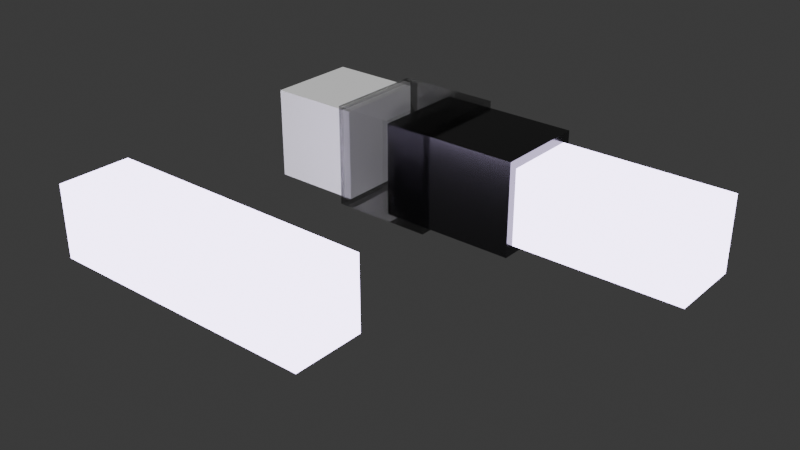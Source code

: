 # Source: HardOpsAltMMenu.blend  (saved by Blender 5.2.45; exported with 4.5.12 LTS)
import bpy
from mathutils import Matrix  # noqa: F401  (used for matrix-valued properties, if any)

bpy.ops.wm.read_factory_settings(use_empty=True)
scene = bpy.context.scene
scene.name = 'Scene'

# ---- collections
col_collection = bpy.data.collections.new('Collection'); scene.collection.children.link(col_collection)

# ---- materials (node trees are filled in below, after node groups)
mat_glass = bpy.data.materials.new('Glass')
mat_glass.surface_render_method = 'BLENDED'
mat_glass.blend_method = 'BLEND'
mat_glass.diffuse_color = (0.7559, 0.4239, 0.1015, 0.5)
mat_glass.roughness = 0.0
mat_glass.metallic = 1.0
mat_material_001 = bpy.data.materials.new('Material.001')
mat_material_001.diffuse_color = (0.6979, 0.7131, 0.1341, 1.0)
mat_emission = bpy.data.materials.new('Emission')
mat_emission.diffuse_color = (0.5223, 0.1536, 0.6362, 1.0)
mat_emission.roughness = 0.0

# ---- material node trees
mat_glass.use_nodes = True; mat_glass.node_tree.nodes.clear()
_N = mat_glass.node_tree.nodes; _L = mat_glass.node_tree.links
n0 = _N.new('ShaderNodeOutputMaterial'); n0.name = 'Material Output'; n0.location = (200, 100)
n1 = _N.new('ShaderNodeMixShader'); n1.name = 'Mix Shader'; n1.location = (20, 100)
n2 = _N.new('ShaderNodeValToRGB'); n2.name = 'Color Ramp'; n2.location = (-260, 250)
while len(n2.color_ramp.elements) > 1: n2.color_ramp.elements.remove(n2.color_ramp.elements[-1])
n2.color_ramp.elements[0].position = 0.0; n2.color_ramp.elements[0].color = (0.0, 0.0, 0.0, 1.0)
_e = n2.color_ramp.elements.new(0.3); _e.color = (0.6, 0.6, 0.6, 1.0)
n3 = _N.new('ShaderNodeFresnel'); n3.name = 'Fresnel'; n3.location = (-440, 150)
n4 = _N.new('ShaderNodeBsdfGlass'); n4.name = 'Glass BSDF'; n4.location = (-440, -70)
n4.width = 160
n4.inputs[1].default_value = 0.1
n5 = _N.new('ShaderNodeBsdfTransparent'); n5.name = 'Transparent BSDF'; n5.location = (-440, 30)
n5.inputs[0].default_value = (0.6, 0.6, 0.6, 1.0)
n6 = _N.new('ShaderNodeValue'); n6.name = 'Value'; n6.location = (-620, 30)
n6.outputs[0].default_value = 1.45
_L.new(n1.outputs[0], n0.inputs[0])
_L.new(n2.outputs[0], n1.inputs[0])
_L.new(n3.outputs[0], n2.inputs[0])
_L.new(n4.outputs[0], n1.inputs[2])
_L.new(n5.outputs[0], n1.inputs[1])
_L.new(n6.outputs[0], n3.inputs[0])
_L.new(n6.outputs[0], n4.inputs[2])
n0.is_active_output = True
mat_material_001.use_nodes = True; mat_material_001.node_tree.nodes.clear()
_N = mat_material_001.node_tree.nodes; _L = mat_material_001.node_tree.links
n0 = _N.new('ShaderNodeBsdfPrincipled'); n0.name = 'Principled BSDF'; n0.location = (-200, 100)
n0.inputs[0].default_value = (0.1325, 0.1325, 0.1325, 1.0)
n0.inputs[1].default_value = 1.0
n0.inputs[2].default_value = 0.1954
n0.inputs[10].default_value = 0.005
n1 = _N.new('ShaderNodeOutputMaterial'); n1.name = 'Material Output'; n1.location = (200, 100)
_L.new(n0.outputs[0], n1.inputs[0])
n1.is_active_output = True
mat_emission.use_nodes = True; mat_emission.node_tree.nodes.clear()
_N = mat_emission.node_tree.nodes; _L = mat_emission.node_tree.links
n0 = _N.new('ShaderNodeOutputMaterial'); n0.name = 'Material Output'; n0.location = (200, 100)
n1 = _N.new('ShaderNodeEmission'); n1.name = 'Emission'; n1.location = (20, 100)
n1.inputs[0].default_value = (0.6029, 0.5185, 0.7975, 1.0)
n2 = _N.new('ShaderNodeMath'); n2.name = 'Math'; n2.location = (-160, 100)
n2.operation = 'MULTIPLY'
n2.inputs[1].default_value = 8.0
n3 = _N.new('ShaderNodeMath'); n3.name = 'Math.001'; n3.location = (-340, 100)
n3.operation = 'FLOOR'
n3.use_clamp = True
n4 = _N.new('ShaderNodeMath'); n4.name = 'Math.002'; n4.location = (-520, 100)
n4.operation = 'ARCTAN2'
n4.inputs[0].default_value = 0.9945
n4.inputs[1].default_value = 0.2
_L.new(n1.outputs[0], n0.inputs[0])
_L.new(n2.outputs[0], n1.inputs[1])
_L.new(n3.outputs[0], n2.inputs[0])
_L.new(n4.outputs[0], n3.inputs[0])
n0.is_active_output = True

# ---- world
world_world = bpy.data.worlds.new('World'); scene.world = world_world
world_world.use_nodes = True; world_world.node_tree.nodes.clear()
_N = world_world.node_tree.nodes; _L = world_world.node_tree.links
n0 = _N.new('ShaderNodeOutputWorld'); n0.name = 'World Output'; n0.location = (200, 100)
n1 = _N.new('ShaderNodeBackground'); n1.name = 'Background'; n1.location = (-200, 100)
n1.inputs[0].default_value = (0.05088, 0.05088, 0.05088, 1.0)
_L.new(n1.outputs[0], n0.inputs[0])
n0.is_active_output = True
world_world.color = (0.05088, 0.05088, 0.05088)
world_world.sun_shadow_jitter_overblur = 0.0

# ---- meshes
me_cube = bpy.data.meshes.new('Cube')
me_cube.from_pydata([(-1.0, -1.0, -1.0), (-1.0, -1.0, 1.0), (-1.0, 1.0, -1.0), (-1.0, 1.0, 1.0), (1.0, -1.0, -1.0), (1.0, -1.0, 1.0), (1.0, 1.0, -1.0), (1.0, 1.0, 1.0)], [], [(0, 1, 3, 2), (2, 3, 7, 6), (6, 7, 5, 4), (4, 5, 1, 0), (2, 6, 4, 0), (7, 3, 1, 5)])
_uv = me_cube.uv_layers.new(name='UVMap')
_uv.uv.foreach_set('vector', [0.375, 0.0, 0.625, 0.0, 0.625, 0.25, 0.375, 0.25, 0.375, 0.25, 0.625, 0.25, 0.625, 0.5, 0.375, 0.5, 0.375, 0.5, 0.625, 0.5, 0.625, 0.75, 0.375, 0.75, 0.375, 0.75, 0.625, 0.75, 0.625, 1.0, 0.375, 1.0, 0.125, 0.5, 0.375, 0.5, 0.375, 0.75, 0.125, 0.75, 0.625, 0.5, 0.875, 0.5, 0.875, 0.75, 0.625, 0.75])
me_cube.materials.append(mat_glass)
me_cube.update()
me_cube_001 = bpy.data.meshes.new('Cube.001')
me_cube_001.from_pydata([(-1.0, -1.0, -1.0), (-1.0, -1.0, 1.0), (-1.0, 1.0, -1.0), (-1.0, 1.0, 1.0), (1.0, -1.0, -1.0), (1.0, -1.0, 1.0), (1.0, 1.0, -1.0), (1.0, 1.0, 1.0)], [], [(0, 1, 3, 2), (2, 3, 7, 6), (6, 7, 5, 4), (4, 5, 1, 0), (2, 6, 4, 0), (7, 3, 1, 5)])
_uv = me_cube_001.uv_layers.new(name='UVMap')
_uv.uv.foreach_set('vector', [0.375, 0.0, 0.625, 0.0, 0.625, 0.25, 0.375, 0.25, 0.375, 0.25, 0.625, 0.25, 0.625, 0.5, 0.375, 0.5, 0.375, 0.5, 0.625, 0.5, 0.625, 0.75, 0.375, 0.75, 0.375, 0.75, 0.625, 0.75, 0.625, 1.0, 0.375, 1.0, 0.125, 0.5, 0.375, 0.5, 0.375, 0.75, 0.125, 0.75, 0.625, 0.5, 0.875, 0.5, 0.875, 0.75, 0.625, 0.75])
me_cube_001.materials.append(mat_material_001)
me_cube_001.update()
me_cube_002 = bpy.data.meshes.new('Cube.002')
me_cube_002.from_pydata([(-1.0, -1.0, -1.0), (-1.0, -1.0, 1.0), (-1.0, 1.0, -1.0), (-1.0, 1.0, 1.0), (1.0, -1.0, -1.0), (1.0, -1.0, 1.0), (1.0, 1.0, -1.0), (1.0, 1.0, 1.0)], [], [(0, 1, 3, 2), (2, 3, 7, 6), (6, 7, 5, 4), (4, 5, 1, 0), (2, 6, 4, 0), (7, 3, 1, 5)])
_uv = me_cube_002.uv_layers.new(name='UVMap')
_uv.uv.foreach_set('vector', [0.375, 0.0, 0.625, 0.0, 0.625, 0.25, 0.375, 0.25, 0.375, 0.25, 0.625, 0.25, 0.625, 0.5, 0.375, 0.5, 0.375, 0.5, 0.625, 0.5, 0.625, 0.75, 0.375, 0.75, 0.375, 0.75, 0.625, 0.75, 0.625, 1.0, 0.375, 1.0, 0.125, 0.5, 0.375, 0.5, 0.375, 0.75, 0.125, 0.75, 0.625, 0.5, 0.875, 0.5, 0.875, 0.75, 0.625, 0.75])
me_cube_002.materials.append(mat_emission)
me_cube_002.update()
me_cube_003 = bpy.data.meshes.new('Cube.003')
me_cube_003.from_pydata([(-1.0, -1.0, -1.0), (-1.0, -1.0, 1.0), (-1.0, 1.0, -1.0), (-1.0, 1.0, 1.0), (1.0, -1.0, -1.0), (1.0, -1.0, 1.0), (1.0, 1.0, -1.0), (1.0, 1.0, 1.0)], [], [(0, 1, 3, 2), (2, 3, 7, 6), (6, 7, 5, 4), (4, 5, 1, 0), (2, 6, 4, 0), (7, 3, 1, 5)])
_uv = me_cube_003.uv_layers.new(name='UVMap')
_uv.uv.foreach_set('vector', [0.375, 0.0, 0.625, 0.0, 0.625, 0.25, 0.375, 0.25, 0.375, 0.25, 0.625, 0.25, 0.625, 0.5, 0.375, 0.5, 0.375, 0.5, 0.625, 0.5, 0.625, 0.75, 0.375, 0.75, 0.375, 0.75, 0.625, 0.75, 0.625, 1.0, 0.375, 1.0, 0.125, 0.5, 0.375, 0.5, 0.375, 0.75, 0.125, 0.75, 0.625, 0.5, 0.875, 0.5, 0.875, 0.75, 0.625, 0.75])
me_cube_003.update()
me_cube_004 = bpy.data.meshes.new('Cube.004')
me_cube_004.from_pydata([(-1.0, -1.0, -1.0), (-1.0, -1.0, 1.0), (-1.0, 1.0, -1.0), (-1.0, 1.0, 1.0), (1.0, -1.0, -1.0), (1.0, -1.0, 1.0), (1.0, 1.0, -1.0), (1.0, 1.0, 1.0)], [], [(0, 1, 3, 2), (2, 3, 7, 6), (6, 7, 5, 4), (4, 5, 1, 0), (2, 6, 4, 0), (7, 3, 1, 5)])
_uv = me_cube_004.uv_layers.new(name='UVMap')
_uv.uv.foreach_set('vector', [0.375, 0.0, 0.625, 0.0, 0.625, 0.25, 0.375, 0.25, 0.375, 0.25, 0.625, 0.25, 0.625, 0.5, 0.375, 0.5, 0.375, 0.5, 0.625, 0.5, 0.625, 0.75, 0.375, 0.75, 0.375, 0.75, 0.625, 0.75, 0.625, 1.0, 0.375, 1.0, 0.125, 0.5, 0.375, 0.5, 0.375, 0.75, 0.125, 0.75, 0.625, 0.5, 0.875, 0.5, 0.875, 0.75, 0.625, 0.75])
me_cube_004.materials.append(mat_emission)
me_cube_004.update()

# ---- objects
ob_cube = bpy.data.objects.new('Cube', me_cube)
ob_cube_001 = bpy.data.objects.new('Cube.001', me_cube_001)
ob_cube_002 = bpy.data.objects.new('Cube.002', me_cube_002)
ob_cube_003 = bpy.data.objects.new('Cube.003', me_cube_003)
ob_cube_004 = bpy.data.objects.new('Cube.004', me_cube_004)

# ---- transforms, parenting, visibility, modifiers, constraints
ob_cube.location = (0.0, 0.0, 0.0)
ob_cube_001.location = (1.437, 0.0, 0.0)
ob_cube_001.scale = (1.34, 0.9055, 0.9055)
ob_cube_002.location = (3.828, 0.0, 0.0)
ob_cube_002.scale = (2.218, 0.7327, 0.7327)
ob_cube_003.location = (-1.737, 0.0, 0.0)
ob_cube_003.scale = (0.8935, 0.8935, 0.8935)
ob_cube_004.location = (0.0, -5.248, 0.0)
ob_cube_004.scale = (2.661, 0.6923, 0.6923)

# ---- collection membership
col_collection.objects.link(ob_cube)
col_collection.objects.link(ob_cube_001)
col_collection.objects.link(ob_cube_002)
col_collection.objects.link(ob_cube_003)
col_collection.objects.link(ob_cube_004)

# ---- scene / render settings (as saved in the file)
scene.frame_start = 1; scene.frame_end = 250; scene.frame_set(1)
scene.render.engine = 'BLENDER_EEVEE_NEXT'
scene.render.bake_bias = 0.0
scene.render.bake_samples = 0
scene.render.compositor_device = 'GPU'
scene.eevee.use_volume_custom_range = False
scene.eevee.fast_gi_thickness_near = 0.1
scene.eevee.fast_gi_thickness_far = 0.0
scene.eevee.ray_tracing_options.screen_trace_thickness = 0.1
bpy.context.view_layer.update()

# ---- added for rendering (the .blend has no active camera and no usable light): camera, sun
cam_auto = bpy.data.cameras.new('AutoCamera')
cam_auto.lens = 50.0
cam_auto.sensor_width = 36.0
cam_auto.clip_end = 1000.0
ob_auto_camera = bpy.data.objects.new('AutoCamera', cam_auto)
scene.collection.objects.link(ob_auto_camera)
ob_auto_camera.location = (12.1586, -15.0294, 8.37296)
ob_auto_camera.rotation_euler = (1.09748, -7.21219e-08, 0.694738)
scene.camera = ob_auto_camera
light_auto_sun = bpy.data.lights.new('AutoSun', 'SUN')
light_auto_sun.energy = 3.0
light_auto_sun.angle = 0.0523599
ob_auto_sun = bpy.data.objects.new('AutoSun', light_auto_sun)
scene.collection.objects.link(ob_auto_sun)
ob_auto_sun.rotation_euler = (0.872665, 0.174533, 0.523599)
bpy.context.view_layer.update()
